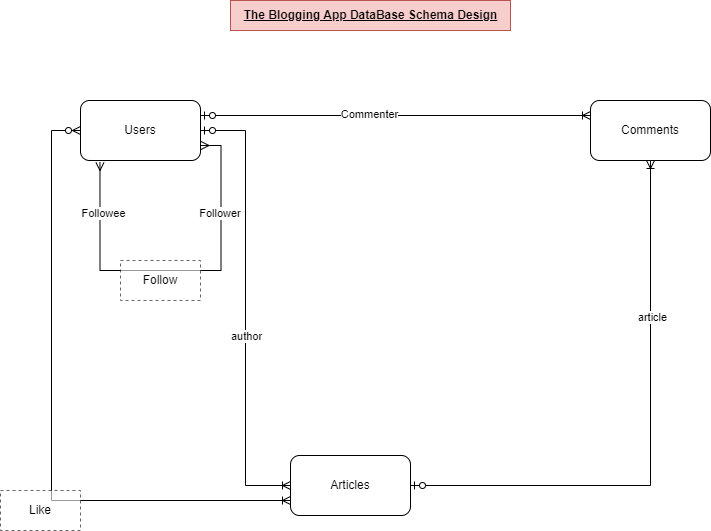

The diagram above was exported from draw.io. Its source (the exported page's mxGraphModel, read from the mxfile embedded in the PNG):
<mxGraphModel dx="1434" dy="828" grid="1" gridSize="10" guides="1" tooltips="1" connect="1" arrows="1" fold="1" page="1" pageScale="1" pageWidth="827" pageHeight="1169" math="0" shadow="0">
  <root>
    <mxCell id="WIyWlLk6GJQsqaUBKTNV-0" />
    <mxCell id="WIyWlLk6GJQsqaUBKTNV-1" parent="WIyWlLk6GJQsqaUBKTNV-0" />
    <mxCell id="0MY6T8Zg5GgeIc2ijtpr-0" style="edgeStyle=orthogonalEdgeStyle;rounded=0;orthogonalLoop=1;jettySize=auto;html=1;exitX=1;exitY=0.25;exitDx=0;exitDy=0;entryX=0;entryY=0.25;entryDx=0;entryDy=0;endArrow=ERoneToMany;endFill=0;startArrow=ERzeroToOne;startFill=0;" edge="1" parent="WIyWlLk6GJQsqaUBKTNV-1" source="0MY6T8Zg5GgeIc2ijtpr-3" target="0MY6T8Zg5GgeIc2ijtpr-4">
      <mxGeometry relative="1" as="geometry" />
    </mxCell>
    <mxCell id="0MY6T8Zg5GgeIc2ijtpr-1" value="Commenter" style="edgeLabel;html=1;align=center;verticalAlign=middle;resizable=0;points=[];" vertex="1" connectable="0" parent="0MY6T8Zg5GgeIc2ijtpr-0">
      <mxGeometry x="-0.1385" y="2" relative="1" as="geometry">
        <mxPoint as="offset" />
      </mxGeometry>
    </mxCell>
    <mxCell id="0MY6T8Zg5GgeIc2ijtpr-2" style="edgeStyle=orthogonalEdgeStyle;rounded=0;orthogonalLoop=1;jettySize=auto;html=1;exitX=0;exitY=0.5;exitDx=0;exitDy=0;entryX=0;entryY=0.75;entryDx=0;entryDy=0;endArrow=ERoneToMany;endFill=0;startArrow=ERzeroToMany;startFill=0;" edge="1" parent="WIyWlLk6GJQsqaUBKTNV-1" source="0MY6T8Zg5GgeIc2ijtpr-3" target="0MY6T8Zg5GgeIc2ijtpr-7">
      <mxGeometry relative="1" as="geometry">
        <mxPoint x="80" y="640" as="targetPoint" />
        <Array as="points">
          <mxPoint x="81" y="230" />
          <mxPoint x="81" y="600" />
        </Array>
      </mxGeometry>
    </mxCell>
    <mxCell id="0MY6T8Zg5GgeIc2ijtpr-3" value="Users" style="rounded=1;whiteSpace=wrap;html=1;" vertex="1" parent="WIyWlLk6GJQsqaUBKTNV-1">
      <mxGeometry x="110" y="200" width="120" height="60" as="geometry" />
    </mxCell>
    <mxCell id="0MY6T8Zg5GgeIc2ijtpr-4" value="Comments" style="rounded=1;whiteSpace=wrap;html=1;" vertex="1" parent="WIyWlLk6GJQsqaUBKTNV-1">
      <mxGeometry x="620" y="200" width="120" height="60" as="geometry" />
    </mxCell>
    <mxCell id="0MY6T8Zg5GgeIc2ijtpr-5" style="edgeStyle=orthogonalEdgeStyle;rounded=0;orthogonalLoop=1;jettySize=auto;html=1;exitX=0;exitY=0.5;exitDx=0;exitDy=0;endArrow=ERzeroToOne;endFill=0;entryX=1;entryY=0.5;entryDx=0;entryDy=0;startArrow=ERoneToMany;startFill=0;" edge="1" parent="WIyWlLk6GJQsqaUBKTNV-1" source="0MY6T8Zg5GgeIc2ijtpr-7" target="0MY6T8Zg5GgeIc2ijtpr-3">
      <mxGeometry relative="1" as="geometry">
        <mxPoint x="240" y="230" as="targetPoint" />
      </mxGeometry>
    </mxCell>
    <mxCell id="0MY6T8Zg5GgeIc2ijtpr-6" value="author" style="edgeLabel;html=1;align=center;verticalAlign=middle;resizable=0;points=[];" vertex="1" connectable="0" parent="0MY6T8Zg5GgeIc2ijtpr-5">
      <mxGeometry x="-0.1236" relative="1" as="geometry">
        <mxPoint as="offset" />
      </mxGeometry>
    </mxCell>
    <mxCell id="0MY6T8Zg5GgeIc2ijtpr-7" value="Articles" style="rounded=1;whiteSpace=wrap;html=1;" vertex="1" parent="WIyWlLk6GJQsqaUBKTNV-1">
      <mxGeometry x="320" y="555" width="120" height="60" as="geometry" />
    </mxCell>
    <mxCell id="0MY6T8Zg5GgeIc2ijtpr-8" style="edgeStyle=orthogonalEdgeStyle;rounded=0;orthogonalLoop=1;jettySize=auto;html=1;exitX=1;exitY=0.5;exitDx=0;exitDy=0;endArrow=ERoneToMany;endFill=0;startArrow=ERzeroToOne;startFill=0;" edge="1" parent="WIyWlLk6GJQsqaUBKTNV-1" source="0MY6T8Zg5GgeIc2ijtpr-7" target="0MY6T8Zg5GgeIc2ijtpr-4">
      <mxGeometry relative="1" as="geometry" />
    </mxCell>
    <mxCell id="0MY6T8Zg5GgeIc2ijtpr-9" value="article" style="edgeLabel;html=1;align=center;verticalAlign=middle;resizable=0;points=[];" vertex="1" connectable="0" parent="0MY6T8Zg5GgeIc2ijtpr-8">
      <mxGeometry x="0.4478" y="-1" relative="1" as="geometry">
        <mxPoint as="offset" />
      </mxGeometry>
    </mxCell>
    <mxCell id="0MY6T8Zg5GgeIc2ijtpr-10" style="edgeStyle=orthogonalEdgeStyle;rounded=0;orthogonalLoop=1;jettySize=auto;html=1;exitX=1;exitY=0.75;exitDx=0;exitDy=0;entryX=0.158;entryY=1.033;entryDx=0;entryDy=0;entryPerimeter=0;endArrow=ERmany;endFill=0;startArrow=ERmany;startFill=0;" edge="1" parent="WIyWlLk6GJQsqaUBKTNV-1">
      <mxGeometry relative="1" as="geometry">
        <mxPoint x="230.52" y="245" as="sourcePoint" />
        <mxPoint x="129.48000000000005" y="261.98" as="targetPoint" />
        <Array as="points">
          <mxPoint x="250.52" y="245" />
          <mxPoint x="250.52" y="370" />
          <mxPoint x="129.52" y="370" />
        </Array>
      </mxGeometry>
    </mxCell>
    <mxCell id="0MY6T8Zg5GgeIc2ijtpr-11" value="Followee" style="edgeLabel;html=1;align=center;verticalAlign=middle;resizable=0;points=[];" vertex="1" connectable="0" parent="0MY6T8Zg5GgeIc2ijtpr-10">
      <mxGeometry x="0.7272" y="-3" relative="1" as="geometry">
        <mxPoint as="offset" />
      </mxGeometry>
    </mxCell>
    <mxCell id="0MY6T8Zg5GgeIc2ijtpr-12" value="Follower&amp;nbsp;" style="edgeLabel;html=1;align=center;verticalAlign=middle;resizable=0;points=[];" vertex="1" connectable="0" parent="0MY6T8Zg5GgeIc2ijtpr-10">
      <mxGeometry x="-0.5349" relative="1" as="geometry">
        <mxPoint as="offset" />
      </mxGeometry>
    </mxCell>
    <mxCell id="0MY6T8Zg5GgeIc2ijtpr-13" value="Follow" style="rounded=0;whiteSpace=wrap;html=1;dashed=1;opacity=60;" vertex="1" parent="WIyWlLk6GJQsqaUBKTNV-1">
      <mxGeometry x="150" y="360" width="80" height="40" as="geometry" />
    </mxCell>
    <mxCell id="0MY6T8Zg5GgeIc2ijtpr-14" value="Like" style="rounded=0;whiteSpace=wrap;html=1;dashed=1;opacity=60;" vertex="1" parent="WIyWlLk6GJQsqaUBKTNV-1">
      <mxGeometry x="30" y="590" width="80" height="40" as="geometry" />
    </mxCell>
    <mxCell id="0MY6T8Zg5GgeIc2ijtpr-15" value="The Blogging App DataBase Schema Design" style="text;html=1;align=center;verticalAlign=middle;resizable=0;points=[];autosize=1;strokeColor=#b85450;fillColor=#f8cecc;rounded=0;fontStyle=5" vertex="1" parent="WIyWlLk6GJQsqaUBKTNV-1">
      <mxGeometry x="260" y="100" width="280" height="30" as="geometry" />
    </mxCell>
  </root>
</mxGraphModel>